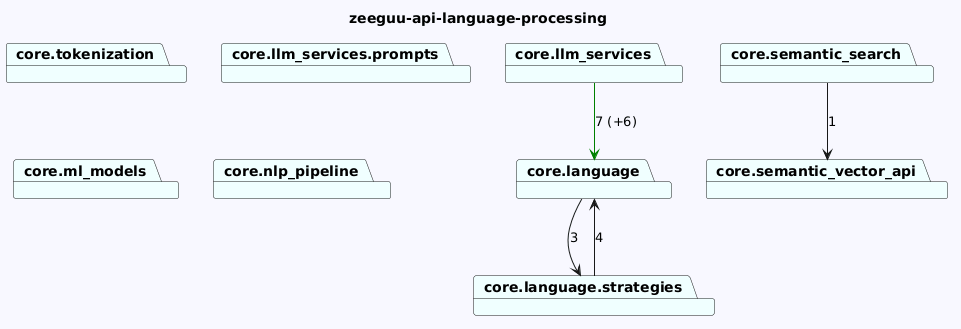

The diagram above was rendered by PlantUML. Its source (embedded in the PNG):
@startuml
skinparam backgroundColor GhostWhite
title zeeguu-api-language-processing
package "core.language" #Azure
package "core.language.strategies" #Azure
package "core.tokenization" #Azure
package "core.llm_services.prompts" #Azure
package "core.semantic_vector_api" #Azure
package "core.ml_models" #Azure
package "core.semantic_search" #Azure
package "core.nlp_pipeline" #Azure
package "core.llm_services" #Azure
"core.language"-->"core.language.strategies"  : 3
"core.language.strategies"-->"core.language"  : 4




"core.semantic_search"-->"core.semantic_vector_api"  : 1

"core.llm_services"-->"core.language" #Green : 7 (+6)
@enduml